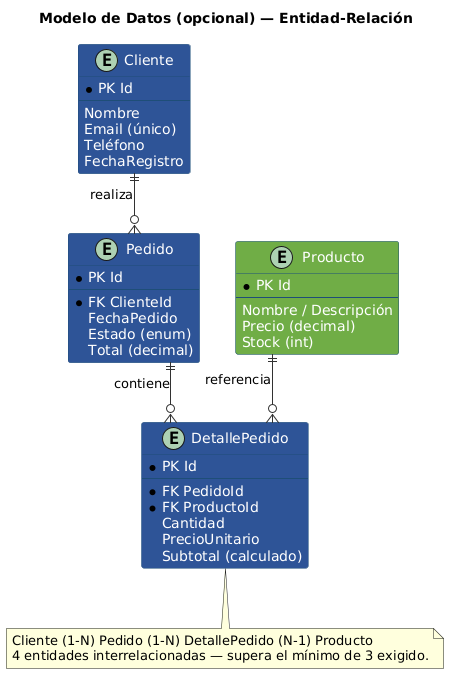

The diagram above was rendered by PlantUML. Its source (embedded in the PNG):
@startuml 06_modelo_datos
skinparam backgroundColor white
skinparam class {
    BackgroundColor #2F5496
    FontColor white
    BorderColor #1F4E79
    ArrowColor #333333
    AttributeFontColor white
}
skinparam linetype ortho

title Modelo de Datos (opcional) — Entidad-Relación

entity Cliente {
  * PK Id
  --
  Nombre
  Email (único)
  Teléfono
  FechaRegistro
}

entity Pedido {
  * PK Id
  --
  * FK ClienteId
  FechaPedido
  Estado (enum)
  Total (decimal)
}

entity DetallePedido {
  * PK Id
  --
  * FK PedidoId
  * FK ProductoId
  Cantidad
  PrecioUnitario
  Subtotal (calculado)
}

entity Producto #70AD47 {
  * PK Id
  --
  Nombre / Descripción
  Precio (decimal)
  Stock (int)
}

Cliente ||--o{ Pedido : realiza
Pedido ||--o{ DetallePedido : contiene
Producto ||--o{ DetallePedido : referencia

note bottom of DetallePedido
  Cliente (1-N) Pedido (1-N) DetallePedido (N-1) Producto
  4 entidades interrelacionadas — supera el mínimo de 3 exigido.
end note

@enduml